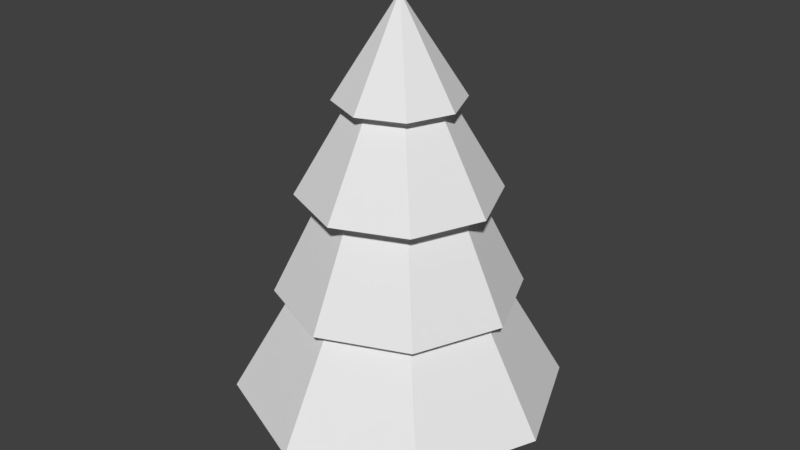 # Source: tree.blend  (saved by Blender 2.79.0; exported with 4.5.12 LTS)
import bpy
from mathutils import Matrix  # noqa: F401  (used for matrix-valued properties, if any)

bpy.ops.wm.read_factory_settings(use_empty=True)
scene = bpy.context.scene
scene.name = 'Scene'

# ---- collections
col_collection_1 = bpy.data.collections.new('Collection 1'); scene.collection.children.link(col_collection_1)

# ---- world
world_world = bpy.data.worlds.new('World'); scene.world = world_world
world_world.color = (0.05088, 0.05088, 0.05088)
world_world.use_sun_shadow = False
world_world.sun_shadow_jitter_overblur = 0.0
world_world.cycles.sampling_method = 'MANUAL'

# ---- meshes
me_circle = bpy.data.meshes.new('Circle')
me_circle.from_pydata([(-1.457e-09, -1.196, -0.3832), (-0.8454, -0.8454, -0.3832), (-1.196, -4.141e-09, -0.3832), (-0.8454, 0.8454, -0.3832), (1.031e-07, 1.196, -0.3832), (0.8454, 0.8454, -0.3832), (1.196, -7.066e-08, -0.3832), (0.8454, -0.8454, -0.3832), (4.584e-09, -0.6775, -1.278), (-0.479, -0.479, -1.278), (-0.6775, -1.637e-07, -1.278), (-0.479, 0.479, -1.278), (6.381e-08, 0.6775, -1.278), (0.479, 0.479, -1.278), (0.6775, -2.014e-07, -1.278), (0.479, -0.479, -1.278), (-1.42e-08, -0.8845, -1.16), (-0.6254, -0.6254, -1.16), (-0.8845, -1.327e-07, -1.16), (-0.6254, 0.6254, -1.16), (6.312e-08, 0.8845, -1.16), (0.6254, 0.6254, -1.16), (0.8845, -1.819e-07, -1.16), (0.6254, -0.6254, -1.16), (-1.885e-08, -0.4671, -2.008), (-0.3303, -0.3303, -2.008), (-0.4671, -2.775e-07, -2.008), (-0.3303, 0.3303, -2.008), (2.199e-08, 0.4671, -2.008), (0.3303, 0.3303, -2.008), (0.4671, -3.035e-07, -2.008), (0.3303, -0.3303, -2.008), (-1.497e-08, -0.7179, -1.897), (-0.5076, -0.5076, -1.897), (-0.7179, -2.471e-07, -1.897), (-0.5076, 0.5076, -1.897), (4.779e-08, 0.7179, -1.897), (0.5076, 0.5076, -1.897), (0.7179, -2.87e-07, -1.897), (0.5076, -0.5076, -1.897), (-6.996e-09, -0.296, -2.621), (-0.2093, -0.2093, -2.621), (-0.296, -3.782e-07, -2.621), (-0.2093, 0.2093, -2.621), (1.888e-08, 0.296, -2.621), (0.2093, 0.2093, -2.621), (0.296, -3.947e-07, -2.621), (0.2093, -0.2093, -2.621), (-7.311e-09, -0.4523, -2.56), (-0.3198, -0.3198, -2.56), (-0.4523, -3.675e-07, -2.56), (-0.3198, 0.3198, -2.56), (3.223e-08, 0.4523, -2.56), (0.3198, 0.3198, -2.56), (0.4523, -3.926e-07, -2.56), (0.3198, -0.3198, -2.56), (-1.49e-08, -5.117e-07, -3.266), (1.863e-08, -5.879e-08, -0.3832)], [], [(0, 8, 15, 7), (6, 14, 13, 5), (4, 12, 11, 3), (2, 10, 9, 1), (7, 15, 14, 6), (5, 13, 12, 4), (3, 11, 10, 2), (1, 9, 8, 0), (12, 20, 19, 11), (10, 18, 17, 9), (15, 23, 22, 14), (13, 21, 20, 12), (11, 19, 18, 10), (9, 17, 16, 8), (8, 16, 23, 15), (14, 22, 21, 13), (16, 24, 31, 23), (22, 30, 29, 21), (20, 28, 27, 19), (18, 26, 25, 17), (23, 31, 30, 22), (21, 29, 28, 20), (19, 27, 26, 18), (17, 25, 24, 16), (29, 37, 36, 28), (27, 35, 34, 26), (25, 33, 32, 24), (24, 32, 39, 31), (30, 38, 37, 29), (28, 36, 35, 27), (26, 34, 33, 25), (31, 39, 38, 30), (39, 47, 46, 38), (37, 45, 44, 36), (35, 43, 42, 34), (33, 41, 40, 32), (32, 40, 47, 39), (38, 46, 45, 37), (36, 44, 43, 35), (34, 42, 41, 33), (46, 54, 53, 45), (44, 52, 51, 43), (42, 50, 49, 41), (47, 55, 54, 46), (45, 53, 52, 44), (43, 51, 50, 42), (41, 49, 48, 40), (40, 48, 55, 47), (49, 56, 48), (48, 56, 55), (54, 56, 53), (52, 56, 51), (50, 56, 49), (55, 56, 54), (53, 56, 52), (51, 56, 50), (7, 57, 0), (5, 57, 6), (3, 57, 4), (1, 57, 2), (6, 57, 7), (4, 57, 5), (2, 57, 3), (0, 57, 1)])
me_circle.use_remesh_preserve_volume = False
me_circle.use_remesh_preserve_attributes = False
me_circle.use_mirror_vertex_groups = False
me_circle.update()
me_circle_001 = bpy.data.meshes.new('Circle.001')
me_circle_001.from_pydata([(1.438e-08, -0.2761, -0.6932), (-0.2391, -0.1381, -0.6932), (-0.2391, 0.1381, -0.6932), (3.852e-08, 0.2761, -0.6932), (0.2391, 0.1381, -0.6932), (0.2391, -0.1381, -0.6932), (-1.045e-08, -0.2761, 8.997e-08), (-0.2391, -0.1381, 4.499e-08), (-0.2391, 0.1381, -4.499e-08), (1.369e-08, 0.2761, -8.997e-08), (0.2391, 0.1381, -4.499e-08), (0.2391, -0.1381, 4.499e-08)], [], [(5, 4, 10, 11), (3, 2, 8, 9), (1, 0, 6, 7), (0, 5, 11, 6), (4, 3, 9, 10), (2, 1, 7, 8), (1, 2, 3, 4, 5, 0), (7, 6, 11, 10, 9, 8)])
me_circle_001.use_remesh_preserve_volume = False
me_circle_001.use_remesh_preserve_attributes = False
me_circle_001.use_mirror_vertex_groups = False
me_circle_001.update()

# ---- objects
ob_tree = bpy.data.objects.new('tree', None)
ob_leaves = bpy.data.objects.new('leaves', me_circle)
ob_stem = bpy.data.objects.new('stem', me_circle_001)

# ---- transforms, parenting, visibility, modifiers, constraints
ob_tree.location = (0.0, 0.0, 0.0)
ob_tree.rotation_euler = (1.571, -0.0, 0.0)
ob_tree.empty_image_offset = (0.0, 0.0)
ob_tree.lineart.crease_threshold = 0.0
ob_leaves.parent = ob_tree
ob_leaves.location = (0.0, 0.0, 0.0)
ob_leaves.rotation_euler = (1.571, -0.0, 0.0)
ob_leaves.scale = (1.334, 1.334, 1.334)
ob_leaves.lineart.crease_threshold = 0.0
ob_stem.parent = ob_tree
ob_stem.location = (0.0, 0.0, 0.0)
ob_stem.rotation_euler = (1.571, -0.0, 0.0)
ob_stem.lineart.crease_threshold = 0.0

# ---- collection membership
col_collection_1.objects.link(ob_tree)
col_collection_1.objects.link(ob_leaves)
col_collection_1.objects.link(ob_stem)

# ---- scene / render settings (as saved in the file)
scene.frame_start = 1; scene.frame_end = 250; scene.frame_set(1)
scene.render.engine = 'BLENDER_EEVEE_NEXT'
scene.render.resolution_percentage = 50
scene.render.dither_intensity = 0.0
scene.cycles.use_denoising = False
scene.cycles.samples = 128
scene.cycles.sampling_pattern = 'TABULATED_SOBOL'
scene.cycles.use_adaptive_sampling = False
scene.cycles.use_light_tree = False
scene.cycles.blur_glossy = 0.0
scene.cycles.sample_clamp_indirect = 0.0
scene.view_settings.view_transform = 'Standard'
bpy.context.view_layer.update()

# ---- added for rendering (the .blend has no active camera and no usable light): camera, sun
cam_auto = bpy.data.cameras.new('AutoCamera')
cam_auto.lens = 50.0
cam_auto.sensor_width = 36.0
cam_auto.clip_end = 1000.0
ob_auto_camera = bpy.data.objects.new('AutoCamera', cam_auto)
scene.collection.objects.link(ob_auto_camera)
ob_auto_camera.location = (5.8009, -6.96108, 6.81834)
ob_auto_camera.rotation_euler = (1.09748, -7.21219e-08, 0.694738)
scene.camera = ob_auto_camera
light_auto_sun = bpy.data.lights.new('AutoSun', 'SUN')
light_auto_sun.energy = 3.0
light_auto_sun.angle = 0.0523599
ob_auto_sun = bpy.data.objects.new('AutoSun', light_auto_sun)
scene.collection.objects.link(ob_auto_sun)
ob_auto_sun.rotation_euler = (0.872665, 0.174533, 0.523599)
bpy.context.view_layer.update()
